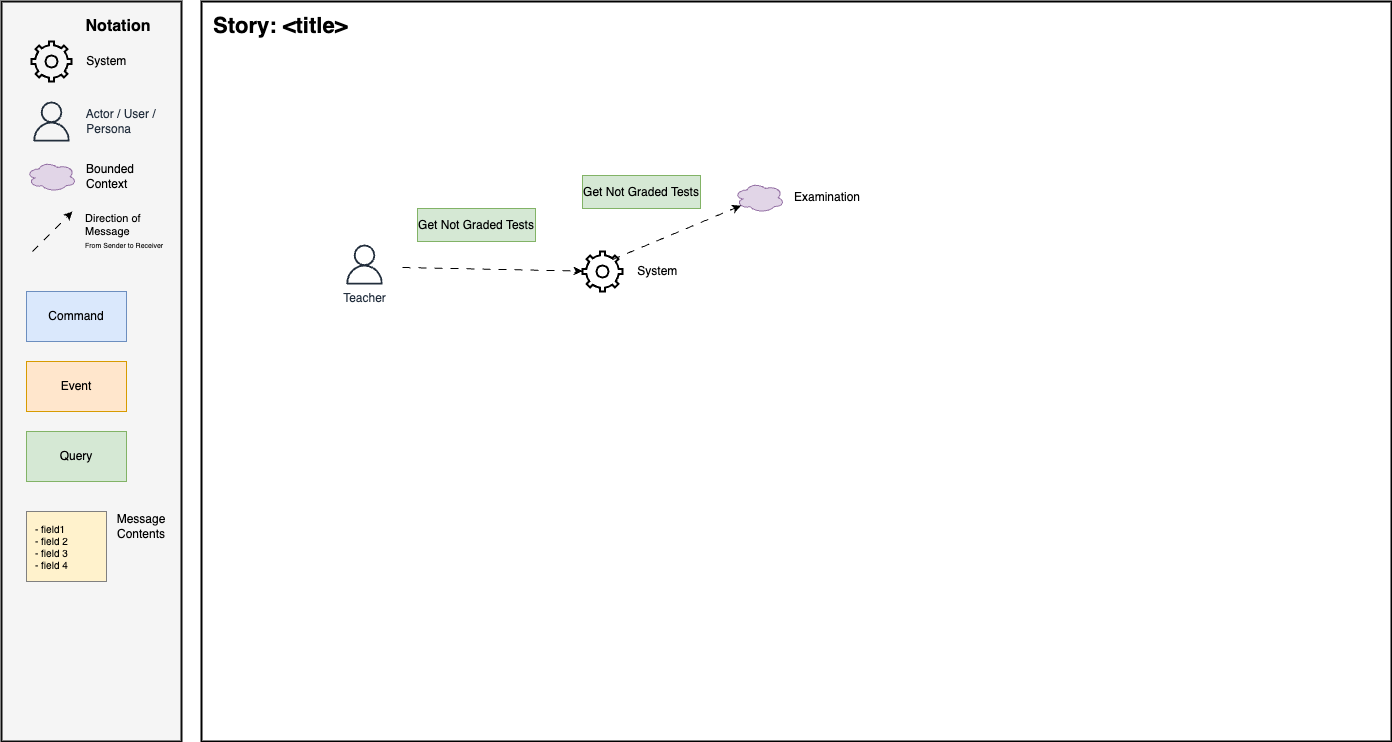

The diagram above was exported from draw.io. Its source (the exported page's mxGraphModel, read from the mxfile embedded in the PNG):
<mxGraphModel dx="1584" dy="1784" grid="0" gridSize="10" guides="1" tooltips="1" connect="1" arrows="1" fold="1" page="0" pageScale="1" pageWidth="850" pageHeight="1100" math="0" shadow="0">
  <root>
    <mxCell id="0" />
    <mxCell id="1" parent="0" />
    <mxCell id="18" value="" style="rounded=0;whiteSpace=wrap;html=1;strokeWidth=2;" vertex="1" parent="1">
      <mxGeometry x="-110" y="-80" width="1190" height="740" as="geometry" />
    </mxCell>
    <mxCell id="2" value="Teacher" style="sketch=0;outlineConnect=0;fontColor=#232F3E;gradientColor=none;fillColor=#232F3D;strokeColor=none;dashed=0;verticalLabelPosition=bottom;verticalAlign=top;align=center;html=1;fontSize=12;fontStyle=0;aspect=fixed;pointerEvents=1;shape=mxgraph.aws4.user;labelPosition=center;" vertex="1" parent="1">
      <mxGeometry x="33.00000000000001" y="163" width="40" height="40" as="geometry" />
    </mxCell>
    <mxCell id="3" value="&amp;nbsp; &amp;nbsp; System" style="html=1;verticalLabelPosition=middle;align=left;labelBackgroundColor=none;verticalAlign=middle;strokeWidth=2;shadow=0;dashed=0;shape=mxgraph.ios7.icons.settings;labelPosition=right;fillColor=none;" vertex="1" parent="1">
      <mxGeometry x="271" y="170" width="40" height="40" as="geometry" />
    </mxCell>
    <mxCell id="4" value="" style="endArrow=classic;html=1;rounded=0;endFill=1;dashed=1;dashPattern=8 8;labelBackgroundColor=none;align=left;spacingLeft=31;" edge="1" parent="1" target="3">
      <mxGeometry x="-0.3611" y="20" width="50" height="50" relative="1" as="geometry">
        <mxPoint x="91" y="186" as="sourcePoint" />
        <mxPoint x="-153" y="216" as="targetPoint" />
        <mxPoint x="1" as="offset" />
      </mxGeometry>
    </mxCell>
    <mxCell id="5" value="Get Not Graded Tests" style="rounded=0;whiteSpace=wrap;html=1;fillColor=#d5e8d4;strokeColor=#82b366;" vertex="1" parent="1">
      <mxGeometry x="106" y="127" width="118" height="33" as="geometry" />
    </mxCell>
    <mxCell id="6" value="Examination" style="ellipse;shape=cloud;whiteSpace=wrap;html=1;align=left;fillColor=#e1d5e7;strokeColor=#9673a6;labelPosition=right;verticalLabelPosition=middle;verticalAlign=middle;spacingLeft=8;" vertex="1" parent="1">
      <mxGeometry x="423" y="101" width="50" height="30" as="geometry" />
    </mxCell>
    <mxCell id="7" value="" style="endArrow=classic;html=1;rounded=0;endFill=1;dashed=1;dashPattern=8 8;labelBackgroundColor=none;align=left;spacingLeft=31;exitX=0.743;exitY=0.204;exitDx=0;exitDy=0;exitPerimeter=0;entryX=0.13;entryY=0.77;entryDx=0;entryDy=0;entryPerimeter=0;" edge="1" parent="1" source="3" target="6">
      <mxGeometry x="-0.7175" y="39" width="50" height="50" relative="1" as="geometry">
        <mxPoint x="101" y="196" as="sourcePoint" />
        <mxPoint x="281" y="200" as="targetPoint" />
        <mxPoint y="1" as="offset" />
      </mxGeometry>
    </mxCell>
    <mxCell id="8" value="&lt;span style=&quot;color: rgb(0, 0, 0);&quot;&gt;Get Not Graded Tests&lt;/span&gt;" style="rounded=0;whiteSpace=wrap;html=1;fillColor=#d5e8d4;strokeColor=#82b366;" vertex="1" parent="1">
      <mxGeometry x="271" y="94" width="118" height="33" as="geometry" />
    </mxCell>
    <mxCell id="9" value="" style="rounded=0;whiteSpace=wrap;html=1;fillColor=#f5f5f5;fontColor=#333333;strokeColor=#0D0D0D;strokeWidth=2;" vertex="1" parent="1">
      <mxGeometry x="-310" y="-80" width="180" height="740" as="geometry" />
    </mxCell>
    <mxCell id="10" value="&amp;nbsp; &amp;nbsp; System" style="html=1;verticalLabelPosition=middle;align=left;labelBackgroundColor=none;verticalAlign=middle;strokeWidth=2;shadow=0;dashed=0;shape=mxgraph.ios7.icons.settings;labelPosition=right;fillColor=none;" vertex="1" parent="1">
      <mxGeometry x="-280" y="-40" width="40" height="40" as="geometry" />
    </mxCell>
    <mxCell id="11" value="&amp;nbsp; &amp;nbsp; Actor / User / &lt;br&gt;&amp;nbsp; &amp;nbsp; Persona" style="sketch=0;outlineConnect=0;fontColor=#232F3E;gradientColor=none;fillColor=#232F3D;strokeColor=none;dashed=0;verticalLabelPosition=middle;verticalAlign=middle;align=left;html=1;fontSize=12;fontStyle=0;aspect=fixed;pointerEvents=1;shape=mxgraph.aws4.user;labelPosition=right;" vertex="1" parent="1">
      <mxGeometry x="-280" y="20" width="40" height="40" as="geometry" />
    </mxCell>
    <mxCell id="12" value="Bounded&lt;br&gt;Context" style="ellipse;shape=cloud;whiteSpace=wrap;html=1;align=left;fillColor=#e1d5e7;strokeColor=#9673a6;labelPosition=right;verticalLabelPosition=middle;verticalAlign=middle;spacingLeft=8;" vertex="1" parent="1">
      <mxGeometry x="-285" y="80" width="50" height="30" as="geometry" />
    </mxCell>
    <mxCell id="13" value="Notation" style="text;html=1;strokeColor=none;fillColor=none;align=center;verticalAlign=middle;whiteSpace=wrap;rounded=0;fontStyle=1;fontSize=16;" vertex="1" parent="1">
      <mxGeometry x="-223" y="-70" width="60" height="30" as="geometry" />
    </mxCell>
    <mxCell id="14" value="Command" style="rounded=0;whiteSpace=wrap;html=1;fillColor=#dae8fc;strokeColor=#6c8ebf;" vertex="1" parent="1">
      <mxGeometry x="-285" y="210" width="100" height="50" as="geometry" />
    </mxCell>
    <mxCell id="15" value="Event" style="rounded=0;whiteSpace=wrap;html=1;fillColor=#ffe6cc;strokeColor=#d79b00;" vertex="1" parent="1">
      <mxGeometry x="-285" y="280" width="100" height="50" as="geometry" />
    </mxCell>
    <mxCell id="16" value="Query" style="rounded=0;whiteSpace=wrap;html=1;fillColor=#d5e8d4;strokeColor=#82b366;" vertex="1" parent="1">
      <mxGeometry x="-285" y="350" width="100" height="50" as="geometry" />
    </mxCell>
    <mxCell id="17" value="&lt;div style=&quot;font-size: 10px;&quot;&gt;&lt;span style=&quot;background-color: initial; font-size: 10px;&quot;&gt;- field1&amp;nbsp;&lt;/span&gt;&lt;/div&gt;&lt;div style=&quot;font-size: 10px;&quot;&gt;&lt;span style=&quot;background-color: initial; font-size: 10px;&quot;&gt;- field 2&lt;br&gt;- field 3&lt;br&gt;- field 4&lt;/span&gt;&lt;/div&gt;" style="rounded=0;whiteSpace=wrap;html=1;fillColor=#FFF2CC;strokeColor=#808080;align=left;spacingLeft=7;fontSize=10;" vertex="1" parent="1">
      <mxGeometry x="-285" y="430" width="80" height="70" as="geometry" />
    </mxCell>
    <mxCell id="19" value="Direction of &lt;br&gt;Message&lt;br&gt;&lt;font style=&quot;font-size: 7px;&quot;&gt;From Sender to Receiver&lt;/font&gt;" style="endArrow=classic;html=1;rounded=0;endFill=1;dashed=1;dashPattern=8 8;labelBackgroundColor=none;align=left;spacingLeft=31;" edge="1" parent="1">
      <mxGeometry width="50" height="50" relative="1" as="geometry">
        <mxPoint x="-279" y="170" as="sourcePoint" />
        <mxPoint x="-239" y="130" as="targetPoint" />
      </mxGeometry>
    </mxCell>
    <mxCell id="20" value="Message&lt;br&gt;Contents" style="text;html=1;strokeColor=none;fillColor=none;align=center;verticalAlign=middle;whiteSpace=wrap;rounded=0;" vertex="1" parent="1">
      <mxGeometry x="-200" y="430" width="60" height="30" as="geometry" />
    </mxCell>
    <mxCell id="21" value="Story: &amp;lt;title&amp;gt;" style="text;html=1;align=left;verticalAlign=middle;whiteSpace=wrap;rounded=0;fontSize=22;fontStyle=1" vertex="1" parent="1">
      <mxGeometry x="-100" y="-70" width="1170" height="30" as="geometry" />
    </mxCell>
  </root>
</mxGraphModel>